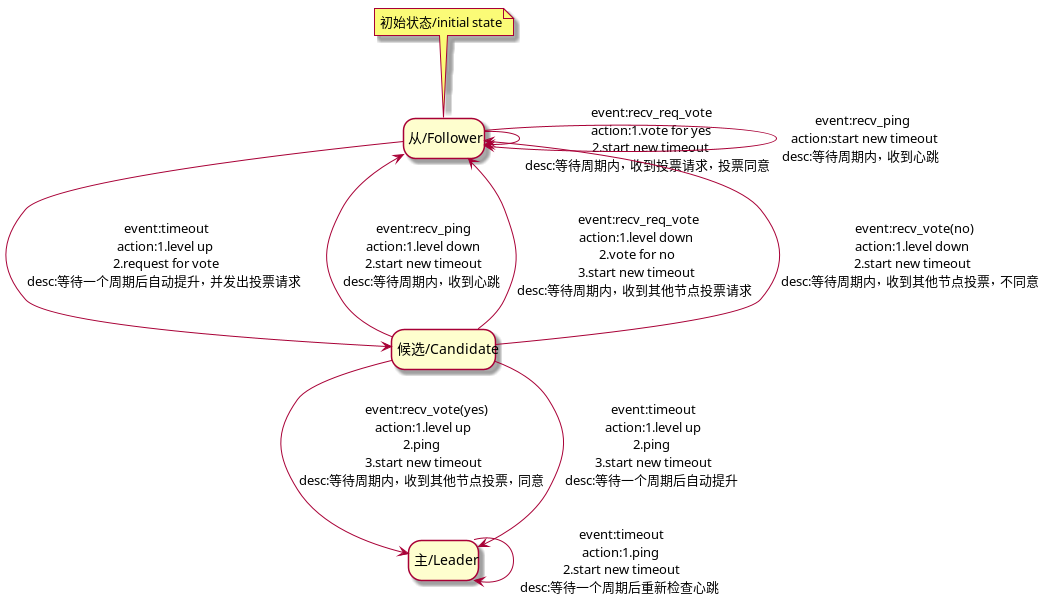

The diagram above was rendered by PlantUML. Its source (embedded in the PNG):
@startuml
hide empty description
state "从/Follower" as f
state "候选/Candidate" as c
state "主/Leader" as l
note top of f : 初始状态/initial state
f-->f:event:recv_req_vote\naction:1.vote for yes\n2.start new timeout\ndesc:等待周期内，收到投票请求，投票同意
f-->f:event:recv_ping\naction:start new timeout\ndesc:等待周期内，收到心跳
f-->c:event:timeout\naction:1.level up\n2.request for vote\ndesc:等待一个周期后自动提升，并发出投票请求
c-->f:event:recv_ping\naction:1.level down\n2.start new timeout\ndesc:等待周期内，收到心跳
c-->f:event:recv_req_vote\naction:1.level down\n2.vote for no\n3.start new timeout\ndesc:等待周期内，收到其他节点投票请求
c-->f:event:recv_vote(no)\naction:1.level down\n2.start new timeout\ndesc:等待周期内，收到其他节点投票，不同意
c-->l:event:recv_vote(yes)\naction:1.level up\n2.ping\n3.start new timeout\ndesc:等待周期内，收到其他节点投票，同意
c-->l:event:timeout\naction:1.level up\n2.ping\n3.start new timeout\ndesc:等待一个周期后自动提升
l-->l:event:timeout\naction:1.ping\n2.start new timeout\ndesc:等待一个周期后重新检查心跳
@enduml